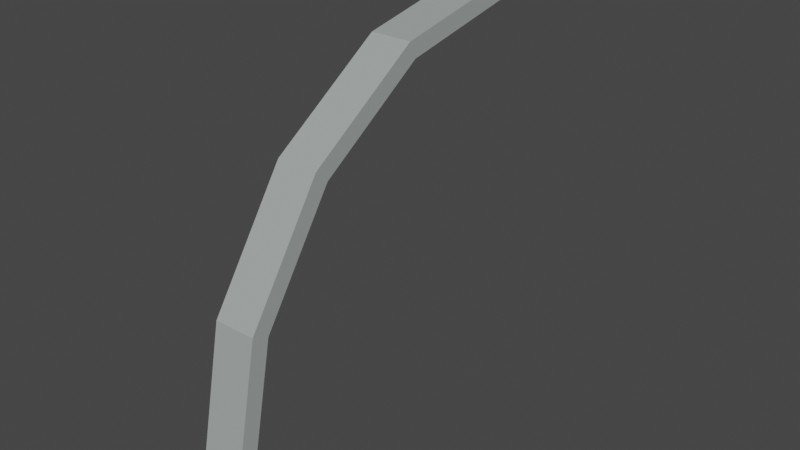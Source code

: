# Source: artilleryObj1.blend  (saved by Blender 2.83.20; exported with 4.5.12 LTS)
import bpy
from mathutils import Matrix  # noqa: F401  (used for matrix-valued properties, if any)

bpy.ops.wm.read_factory_settings(use_empty=True)
scene = bpy.context.scene
scene.name = 'Scene'

# ---- collections
col_collection = bpy.data.collections.new('Collection'); scene.collection.children.link(col_collection)

# ---- materials (node trees are filled in below, after node groups)
mat_material_001 = bpy.data.materials.new('Material.001')
mat_material_001.use_transparent_shadow = False

# ---- material node trees
mat_material_001.use_nodes = True; mat_material_001.node_tree.nodes.clear()
_N = mat_material_001.node_tree.nodes; _L = mat_material_001.node_tree.links
n0 = _N.new('ShaderNodeBsdfPrincipled'); n0.name = 'Principled BSDF'; n0.location = (10, 300)
n0.distribution = 'GGX'
n0.subsurface_method = 'BURLEY'
n0.inputs[0].default_value = (0.3735, 0.4109, 0.3992, 1.0)
n0.inputs[3].default_value = 1.45
n0.inputs[27].default_value = (0.0, 0.0, 0.0, 1.0)
n0.inputs[28].default_value = 1.0
n1 = _N.new('ShaderNodeOutputMaterial'); n1.name = 'Material Output'; n1.location = (300, 300)
_L.new(n0.outputs[0], n1.inputs[0])
n1.is_active_output = True

# ---- world
world_world = bpy.data.worlds.new('World'); scene.world = world_world
world_world.use_nodes = True; world_world.node_tree.nodes.clear()
_N = world_world.node_tree.nodes; _L = world_world.node_tree.links
n0 = _N.new('ShaderNodeOutputWorld'); n0.name = 'World Output'; n0.location = (300, 300)
n1 = _N.new('ShaderNodeBackground'); n1.name = 'Background'; n1.location = (10, 300)
n1.inputs[0].default_value = (0.05088, 0.05088, 0.05088, 1.0)
_L.new(n1.outputs[0], n0.inputs[0])
n0.is_active_output = True
world_world.color = (0.05088, 0.05088, 0.05088)
world_world.use_sun_shadow = False
world_world.sun_shadow_jitter_overblur = 0.0

# ---- meshes
me_cylinder = bpy.data.meshes.new('Cylinder')
me_cylinder.from_pydata([(1.51e-07, -1.0, -1.0), (1.51e-07, -1.0, 1.0), (-0.3827, -0.9239, -1.0), (-0.3827, -0.9239, 1.0), (-0.7071, -0.7071, -1.0), (-0.7071, -0.7071, 1.0), (-0.9239, -0.3827, -1.0), (-0.9239, -0.3827, 1.0), (-1.0, 1.192e-08, -1.0), (-1.0, 1.192e-08, 1.0), (-0.9499, 1.133e-08, 1.0), (-0.9499, 1.133e-08, -1.0), (-0.6716, -0.6716, 1.0), (-0.6716, -0.6716, -1.0), (-0.3635, -0.8775, 1.0), (-0.3635, -0.8775, -1.0), (-0.8775, -0.3635, 1.0), (-0.8775, -0.3635, -1.0), (1.434e-07, -0.9499, 1.0), (1.434e-07, -0.9499, -1.0), (-0.8899, 0.3014, 1.0), (-0.8899, 0.3014, -1.0), (-0.9401, 0.3014, 1.0), (-0.9401, 0.3014, -1.0), (0.1662, -0.9168, 1.0), (0.15, -0.9702, 1.0), (0.15, -0.9702, -1.0), (0.1662, -0.9168, -1.0)], [], [(0, 1, 3, 2), (2, 3, 5, 4), (4, 5, 7, 6), (6, 7, 9, 8), (8, 9, 22, 23), (19, 18, 24, 27), (15, 14, 18, 19), (17, 16, 12, 13), (13, 12, 14, 15), (11, 10, 16, 17), (8, 11, 17, 13, 15, 19, 27, 26, 0, 2, 4, 6), (23, 21, 11, 8), (20, 22, 9, 10), (23, 22, 20, 21), (21, 20, 10, 11), (25, 24, 18, 14, 12, 16, 10, 9, 7, 5, 3, 1), (27, 24, 25, 26), (26, 25, 1, 0)])
_uv = me_cylinder.uv_layers.new(name='UVMap')
_uv.uv.foreach_set('vector', [0.5, 0.5, 0.5, 1.0, 0.4375, 1.0, 0.4375, 0.5, 0.4375, 0.5, 0.4375, 1.0, 0.375, 1.0, 0.375, 0.5, 0.375, 0.5, 0.375, 1.0, 0.3125, 1.0, 0.3125, 0.5, 0.3125, 0.5, 0.3125, 1.0, 0.25, 1.0, 0.25, 0.5, 0.25, 0.5, 0.25, 1.0, 0.2008, 1.0, 0.2008, 0.5, 0.5, 0.6706, 0.5, 0.8294, 0.5286, 0.8294, 0.5286, 0.6706, 0.4375, 0.6706, 0.4375, 0.8294, 0.5, 0.8294, 0.5, 0.6706, 0.3125, 0.6706, 0.3125, 0.8294, 0.375, 0.8294, 0.375, 0.6706, 0.375, 0.6706, 0.375, 0.8294, 0.4375, 0.8294, 0.4375, 0.6706, 0.25, 0.6706, 0.25, 0.8294, 0.3125, 0.8294, 0.3125, 0.6706, 0.51, 0.25, 0.522, 0.25, 0.5394, 0.1628, 0.5888, 0.0888, 0.6628, 0.03939, 0.75, 0.02204, 0.7899, 0.02997, 0.786, 0.01716, 0.75, 0.01, 0.6582, 0.02827, 0.5803, 0.08029, 0.5283, 0.1582, 0.5244, 0.3223, 0.5364, 0.3223, 0.522, 0.25, 0.51, 0.25, 0.03642, 0.3223, 0.02439, 0.3223, 0.01, 0.25, 0.02204, 0.25, 0.07761, 0.2392, 0.07761, 0.2608, 0.0868, 0.2608, 0.0868, 0.2392, 0.1982, 0.6706, 0.1982, 0.8294, 0.25, 0.8294, 0.25, 0.6706, 0.286, 0.01716, 0.2899, 0.02997, 0.25, 0.02204, 0.1628, 0.03939, 0.08881, 0.0888, 0.03939, 0.1628, 0.02204, 0.25, 0.01, 0.25, 0.02827, 0.1582, 0.08029, 0.08029, 0.1582, 0.02827, 0.25, 0.01, 0.6233, 0.2392, 0.6233, 0.2608, 0.6148, 0.2608, 0.6148, 0.2392, 0.5245, 0.5, 0.5245, 1.0, 0.5, 1.0, 0.5, 0.5])
me_cylinder.materials.append(mat_material_001)
me_cylinder.use_remesh_fix_poles = True
me_cylinder.use_remesh_preserve_attributes = False
me_cylinder.use_mirror_vertex_groups = False
me_cylinder.update()

# ---- objects
ob_cylinder = bpy.data.objects.new('Cylinder', me_cylinder)

# ---- transforms, parenting, visibility, modifiers, constraints
ob_cylinder.location = (0.0, 0.0, 0.0)
ob_cylinder.rotation_euler = (0.0, 1.571, 0.0)
ob_cylinder.scale = (1.0, 1.0, 0.05862)
ob_cylinder.lineart.crease_threshold = 0.0

# ---- collection membership
col_collection.objects.link(ob_cylinder)

# ---- scene / render settings (as saved in the file)
scene.frame_start = 1; scene.frame_end = 250; scene.frame_set(1)
scene.render.engine = 'BLENDER_EEVEE_NEXT'
scene.cycles.use_denoising = False
scene.cycles.samples = 128
scene.cycles.sampling_pattern = 'TABULATED_SOBOL'
scene.cycles.use_adaptive_sampling = False
scene.cycles.use_light_tree = False
scene.view_settings.view_transform = 'Filmic'
bpy.context.view_layer.update()

# ---- added for rendering (the .blend has no active camera and no usable light): camera, sun
cam_auto = bpy.data.cameras.new('AutoCamera')
cam_auto.lens = 50.0
cam_auto.sensor_width = 36.0
cam_auto.clip_end = 1000.0
ob_auto_camera = bpy.data.objects.new('AutoCamera', cam_auto)
scene.collection.objects.link(ob_auto_camera)
ob_auto_camera.location = (1.62043, -2.29382, 1.71325)
ob_auto_camera.rotation_euler = (1.09748, -7.21219e-08, 0.694738)
scene.camera = ob_auto_camera
light_auto_sun = bpy.data.lights.new('AutoSun', 'SUN')
light_auto_sun.energy = 3.0
light_auto_sun.angle = 0.0523599
ob_auto_sun = bpy.data.objects.new('AutoSun', light_auto_sun)
scene.collection.objects.link(ob_auto_sun)
ob_auto_sun.rotation_euler = (0.872665, 0.174533, 0.523599)
bpy.context.view_layer.update()
